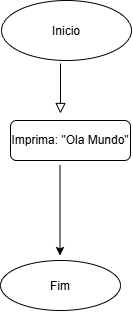

The diagram above was exported from draw.io. Its source (the exported page's mxGraphModel, read from the mxfile embedded in the PNG):
<mxGraphModel dx="1030" dy="562" grid="1" gridSize="10" guides="1" tooltips="1" connect="1" arrows="1" fold="1" page="1" pageScale="1" pageWidth="827" pageHeight="1169" math="0" shadow="0">
  <root>
    <mxCell id="WIyWlLk6GJQsqaUBKTNV-0" />
    <mxCell id="WIyWlLk6GJQsqaUBKTNV-1" parent="WIyWlLk6GJQsqaUBKTNV-0" />
    <mxCell id="WIyWlLk6GJQsqaUBKTNV-2" edge="1" parent="WIyWlLk6GJQsqaUBKTNV-1" style="rounded=0;html=1;jettySize=auto;orthogonalLoop=1;fontSize=11;endArrow=block;endFill=0;endSize=8;strokeWidth=1;shadow=0;labelBackgroundColor=none;edgeStyle=orthogonalEdgeStyle;" value="">
      <mxGeometry relative="1" as="geometry">
        <mxPoint x="220" y="153" as="sourcePoint" />
        <mxPoint x="220" y="203" as="targetPoint" />
      </mxGeometry>
    </mxCell>
    <mxCell id="WIyWlLk6GJQsqaUBKTNV-7" parent="WIyWlLk6GJQsqaUBKTNV-1" style="rounded=1;whiteSpace=wrap;html=1;fontSize=12;glass=0;strokeWidth=1;shadow=0;" value="Imprima: &quot;Ola Mundo&quot;" vertex="1">
      <mxGeometry height="40" width="120" x="170" y="210" as="geometry" />
    </mxCell>
    <mxCell id="oQ6jYKrQGPH-2uauxYar-0" parent="WIyWlLk6GJQsqaUBKTNV-1" style="ellipse;whiteSpace=wrap;html=1;shapeInside=1;" value="Inicio" vertex="1">
      <mxGeometry height="60" width="130" x="161" y="90" as="geometry" />
    </mxCell>
    <mxCell id="oQ6jYKrQGPH-2uauxYar-2" edge="1" parent="WIyWlLk6GJQsqaUBKTNV-1" style="endArrow=classic;html=1;rounded=0;" value="">
      <mxGeometry height="50" relative="1" width="50" as="geometry">
        <mxPoint x="219.5" y="255" as="sourcePoint" />
        <mxPoint x="219.5" y="345" as="targetPoint" />
      </mxGeometry>
    </mxCell>
    <mxCell id="oQ6jYKrQGPH-2uauxYar-4" parent="WIyWlLk6GJQsqaUBKTNV-1" style="ellipse;whiteSpace=wrap;html=1;shapeInside=1;" value="Fim" vertex="1">
      <mxGeometry height="50" width="120" x="160" y="350" as="geometry" />
    </mxCell>
  </root>
</mxGraphModel>